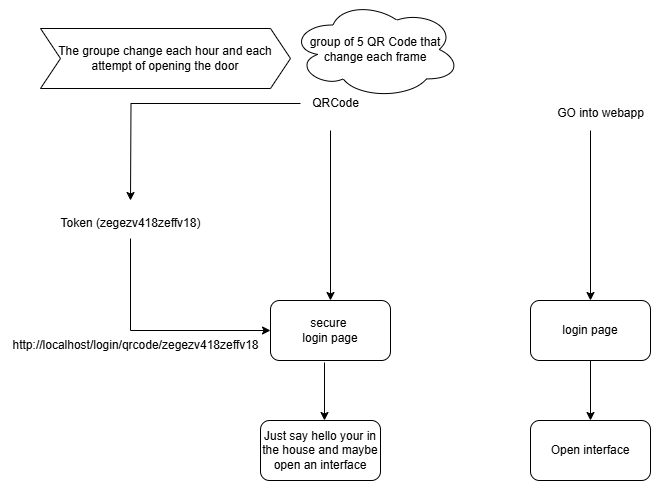

The diagram above was exported from draw.io. Its source (the exported page's mxGraphModel, read from the mxfile embedded in the PNG):
<mxGraphModel dx="1877" dy="522" grid="1" gridSize="10" guides="1" tooltips="1" connect="1" arrows="1" fold="1" page="1" pageScale="1" pageWidth="827" pageHeight="1169" math="0" shadow="0">
  <root>
    <mxCell id="0" />
    <mxCell id="1" parent="0" />
    <mxCell id="1IVfxqzRQbUn5uhgoCgo-18" style="edgeStyle=orthogonalEdgeStyle;rounded=0;orthogonalLoop=1;jettySize=auto;html=1;exitX=0.5;exitY=1;exitDx=0;exitDy=0;entryX=0.5;entryY=0;entryDx=0;entryDy=0;" edge="1" parent="1" source="1IVfxqzRQbUn5uhgoCgo-1" target="1IVfxqzRQbUn5uhgoCgo-17">
      <mxGeometry relative="1" as="geometry" />
    </mxCell>
    <mxCell id="1IVfxqzRQbUn5uhgoCgo-1" value="login page" style="rounded=1;whiteSpace=wrap;html=1;" vertex="1" parent="1">
      <mxGeometry x="440" y="320" width="120" height="60" as="geometry" />
    </mxCell>
    <mxCell id="1IVfxqzRQbUn5uhgoCgo-4" value="" style="endArrow=classic;html=1;rounded=0;entryX=0.5;entryY=0;entryDx=0;entryDy=0;" edge="1" parent="1" target="1IVfxqzRQbUn5uhgoCgo-1">
      <mxGeometry width="50" height="50" relative="1" as="geometry">
        <mxPoint x="500" y="150" as="sourcePoint" />
        <mxPoint x="420" y="250" as="targetPoint" />
      </mxGeometry>
    </mxCell>
    <mxCell id="1IVfxqzRQbUn5uhgoCgo-12" style="edgeStyle=orthogonalEdgeStyle;rounded=0;orthogonalLoop=1;jettySize=auto;html=1;" edge="1" parent="1" source="1IVfxqzRQbUn5uhgoCgo-5">
      <mxGeometry relative="1" as="geometry">
        <mxPoint x="40" y="220" as="targetPoint" />
      </mxGeometry>
    </mxCell>
    <mxCell id="1IVfxqzRQbUn5uhgoCgo-5" value="QRCode" style="text;html=1;align=center;verticalAlign=middle;resizable=0;points=[];autosize=1;strokeColor=none;fillColor=none;" vertex="1" parent="1">
      <mxGeometry x="210" y="108" width="70" height="30" as="geometry" />
    </mxCell>
    <mxCell id="1IVfxqzRQbUn5uhgoCgo-6" value="GO into webapp" style="text;html=1;align=center;verticalAlign=middle;resizable=0;points=[];autosize=1;strokeColor=none;fillColor=none;" vertex="1" parent="1">
      <mxGeometry x="455" y="118" width="110" height="30" as="geometry" />
    </mxCell>
    <mxCell id="1IVfxqzRQbUn5uhgoCgo-7" value="" style="endArrow=classic;html=1;rounded=0;" edge="1" parent="1">
      <mxGeometry width="50" height="50" relative="1" as="geometry">
        <mxPoint x="240" y="150" as="sourcePoint" />
        <mxPoint x="240" y="320" as="targetPoint" />
      </mxGeometry>
    </mxCell>
    <mxCell id="1IVfxqzRQbUn5uhgoCgo-9" value="secure&amp;nbsp;&lt;div&gt;login page&lt;/div&gt;" style="rounded=1;whiteSpace=wrap;html=1;" vertex="1" parent="1">
      <mxGeometry x="180" y="320" width="120" height="60" as="geometry" />
    </mxCell>
    <mxCell id="1IVfxqzRQbUn5uhgoCgo-11" value="" style="endArrow=classic;html=1;rounded=0;exitX=0.45;exitY=1.033;exitDx=0;exitDy=0;exitPerimeter=0;" edge="1" parent="1" source="1IVfxqzRQbUn5uhgoCgo-9">
      <mxGeometry width="50" height="50" relative="1" as="geometry">
        <mxPoint x="390" y="400" as="sourcePoint" />
        <mxPoint x="234" y="440" as="targetPoint" />
      </mxGeometry>
    </mxCell>
    <mxCell id="1IVfxqzRQbUn5uhgoCgo-14" style="edgeStyle=orthogonalEdgeStyle;rounded=0;orthogonalLoop=1;jettySize=auto;html=1;entryX=0;entryY=0.5;entryDx=0;entryDy=0;" edge="1" parent="1" source="1IVfxqzRQbUn5uhgoCgo-13" target="1IVfxqzRQbUn5uhgoCgo-9">
      <mxGeometry relative="1" as="geometry">
        <Array as="points">
          <mxPoint x="40" y="350" />
        </Array>
      </mxGeometry>
    </mxCell>
    <mxCell id="1IVfxqzRQbUn5uhgoCgo-13" value="Token (zegezv418zeffv18)" style="text;html=1;align=center;verticalAlign=middle;resizable=0;points=[];autosize=1;strokeColor=none;fillColor=none;" vertex="1" parent="1">
      <mxGeometry x="-40" y="228" width="160" height="30" as="geometry" />
    </mxCell>
    <mxCell id="1IVfxqzRQbUn5uhgoCgo-15" value="http://localhost/login/qrcode/zegezv418zeffv18" style="text;html=1;align=center;verticalAlign=middle;resizable=0;points=[];autosize=1;strokeColor=none;fillColor=none;" vertex="1" parent="1">
      <mxGeometry x="-90" y="350" width="270" height="30" as="geometry" />
    </mxCell>
    <mxCell id="1IVfxqzRQbUn5uhgoCgo-16" value="Just say hello your in the house and maybe open an interface" style="rounded=1;whiteSpace=wrap;html=1;" vertex="1" parent="1">
      <mxGeometry x="170" y="440" width="120" height="60" as="geometry" />
    </mxCell>
    <mxCell id="1IVfxqzRQbUn5uhgoCgo-17" value="Open interface" style="rounded=1;whiteSpace=wrap;html=1;" vertex="1" parent="1">
      <mxGeometry x="440" y="440" width="120" height="60" as="geometry" />
    </mxCell>
    <mxCell id="1IVfxqzRQbUn5uhgoCgo-19" value="group of 5 QR Code that change each&amp;nbsp;&lt;span style=&quot;background-color: initial;&quot;&gt;frame&lt;/span&gt;" style="ellipse;shape=cloud;whiteSpace=wrap;html=1;" vertex="1" parent="1">
      <mxGeometry x="200" y="20" width="170" height="98" as="geometry" />
    </mxCell>
    <mxCell id="1IVfxqzRQbUn5uhgoCgo-20" value="The groupe change each hour and each attempt of opening the door" style="shape=step;perimeter=stepPerimeter;whiteSpace=wrap;html=1;fixedSize=1;" vertex="1" parent="1">
      <mxGeometry x="-50" y="48" width="250" height="60" as="geometry" />
    </mxCell>
  </root>
</mxGraphModel>